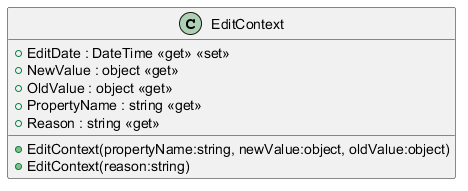

The diagram above was rendered by PlantUML. Its source (embedded in the PNG):
@startuml
class EditContext {
    + EditContext(propertyName:string, newValue:object, oldValue:object)
    + EditContext(reason:string)
    + EditDate : DateTime <<get>> <<set>>
    + NewValue : object <<get>>
    + OldValue : object <<get>>
    + PropertyName : string <<get>>
    + Reason : string <<get>>
}
@enduml